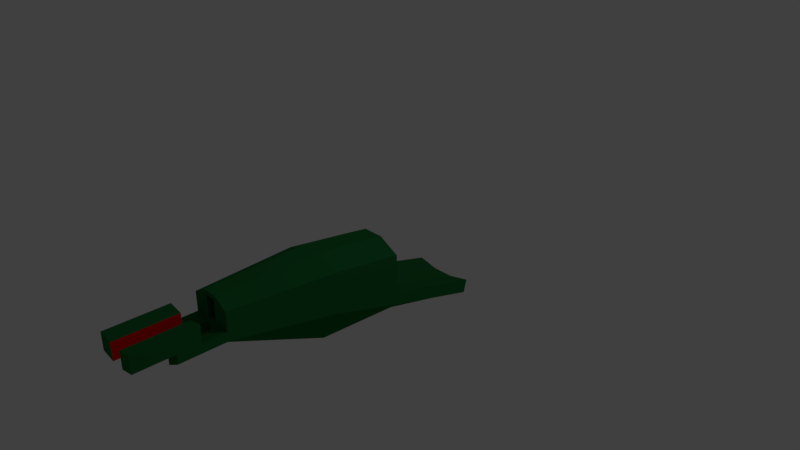 # Source: tsubaki.blend  (saved by Blender 2.79.0; exported with 4.5.12 LTS)
import bpy
from mathutils import Matrix  # noqa: F401  (used for matrix-valued properties, if any)

bpy.ops.wm.read_factory_settings(use_empty=True)
scene = bpy.context.scene
scene.name = 'Scene'

# ---- collections
col_collection_1 = bpy.data.collections.new('Collection 1'); scene.collection.children.link(col_collection_1)

# ---- materials (node trees are filled in below, after node groups)
mat_material = bpy.data.materials.new('Material')
mat_material.alpha_threshold = 0.0
mat_material.use_transparent_shadow = False
mat_material.diffuse_color = (0.01285, 0.1544, 0.03778, 1.0)
mat_material.roughness = 0.5
mat_material.line_color = (0.0, 0.0, 0.0, 1.0)
mat_material_001 = bpy.data.materials.new('Material.001')
mat_material_001.alpha_threshold = 0.0
mat_material_001.use_transparent_shadow = False
mat_material_001.diffuse_color = (0.8, 0.0006263, 0.008398, 1.0)
mat_material_001.roughness = 0.5

# ---- material node trees

# ---- world
world_world = bpy.data.worlds.new('World'); scene.world = world_world
world_world.color = (0.05088, 0.05088, 0.05088)
world_world.use_sun_shadow = False
world_world.sun_shadow_jitter_overblur = 0.0
world_world.cycles.sampling_method = 'MANUAL'

# ---- cameras
cam_camera = bpy.data.cameras.new('Camera')
cam_camera.clip_end = 100.0
cam_camera.lens = 35.0
cam_camera.sensor_width = 32.0
cam_camera.sensor_height = 18.0
cam_camera.ortho_scale = 7.314
cam_camera.dof.focus_distance = 0.0
cam_camera.dof.aperture_fstop = 128.0

# ---- lights
light_lamp = bpy.data.lights.new('Lamp', 'POINT')
light_lamp.transmission_factor = 0.0
light_lamp.cutoff_distance = 30.0
light_lamp.energy = 100.0
light_lamp.shadow_buffer_clip_start = 1.001
light_lamp.shadow_soft_size = 0.1
light_lamp.shadow_maximum_resolution = 0.006
light_lamp.use_absolute_resolution = True

# ---- meshes
me_cube = bpy.data.meshes.new('Cube')
me_cube.from_pydata([(0.4428, 0.07286, -0.5939), (0.4428, -0.9064, -0.3123), (-0.4428, -0.9064, -0.3123), (-0.4428, 0.07286, -0.5939), (0.4428, 0.07286, 0.1241), (0.4428, -0.9064, 0.256), (-0.4428, -0.9064, 0.256), (-0.4428, 0.07286, 0.1241), (0.1476, 0.07286, -0.8014), (-0.1476, 0.07286, -0.8014), (0.1476, -0.9064, -0.8014), (-0.1476, -0.9064, -0.8014), (0.1476, 0.07286, 0.2827), (-0.1476, 0.07286, 0.2827), (0.1476, -0.9064, 0.4146), (-0.1476, -0.9064, 0.4146), (-0.101, -2.345, -0.225), (-0.3029, -2.345, -0.1165), (0.3029, -2.345, -0.1165), (0.3029, -2.345, 0.2724), (-0.3029, -2.345, 0.2724), (-0.101, -2.345, 0.3809), (0.101, -2.345, -0.225), (0.101, -2.345, 0.3809), (0.4428, 0.07286, -0.409), (0.4428, -0.9064, -0.1273), (-0.4428, -0.9064, -0.1273), (-0.4428, 0.07286, -0.409), (0.1476, 0.07286, -0.4644), (-0.1476, 0.07286, -0.4644), (0.3029, -2.345, 0.01009), (-0.3029, -2.345, 0.01009), (0.101, -2.345, -0.0278), (-0.101, -2.345, -0.0278), (-0.1476, 1.307, -1.088), (-0.4428, 1.348, -0.9322), (0.4428, 1.348, -0.9322), (0.1476, 1.307, -1.088), (0.4428, 1.396, -0.7504), (-0.4428, 1.396, -0.7504), (0.1476, 1.382, -0.8048), (-0.1476, 1.382, -0.8048), (-0.101, -2.978, -0.225), (-0.3029, -2.978, -0.1165), (0.3029, -2.978, -0.1165), (0.101, -2.978, -0.225), (0.101, -2.978, -0.0278), (-0.101, -2.978, -0.0278), (0.3029, -2.978, 0.01009), (-0.3029, -2.978, 0.01009), (-0.3029, -2.662, -0.1165), (-0.3029, -2.662, 0.01009), (-0.101, -2.662, -0.0278), (-0.101, -2.662, -0.225), (0.101, -2.662, -0.225), (0.101, -2.662, -0.0278), (0.3029, -2.662, -0.1165), (0.3029, -2.662, 0.01009), (0.3029, -2.978, 0.247), (0.101, -2.978, 0.2091), (-0.101, -2.978, 0.2091), (-0.3029, -2.978, 0.247), (0.3029, -2.662, 0.247), (-0.3029, -2.662, 0.247), (-0.101, -2.662, 0.2091), (0.101, -2.662, 0.2091), (0.3029, -3.496, 0.01009), (0.101, -3.496, -0.0278), (-0.101, -3.496, -0.0278), (-0.3029, -3.496, 0.01009), (0.3029, -3.496, 0.247), (0.101, -3.496, 0.2091), (-0.101, -3.496, 0.2091), (-0.3029, -3.496, 0.247), (0.07417, -2.345, 0.3267), (-0.07418, -2.345, 0.3267), (0.07417, -2.345, 0.02644), (-0.07418, -2.345, 0.02644), (0.07417, -1.262, 0.3267), (-0.07418, -1.262, 0.3267), (0.07417, -1.262, 0.02644), (-0.07418, -1.262, 0.02644)], [], [(9, 11, 2, 3), (13, 7, 6, 15), (24, 4, 5, 25), (2, 11, 16, 17), (26, 6, 7, 27), (3, 27, 39, 35), (28, 24, 38, 40), (24, 0, 36, 38), (10, 1, 18, 22), (5, 14, 23, 19), (4, 12, 14, 5), (12, 13, 15, 14), (0, 1, 10, 8), (8, 10, 11, 9), (33, 21, 20, 31), (30, 19, 23, 32), (21, 33, 77, 75), (15, 6, 20, 21), (14, 15, 21, 23), (26, 2, 17, 31), (11, 10, 22, 16), (25, 5, 19, 30), (1, 25, 30, 18), (6, 26, 31, 20), (22, 32, 33, 16), (61, 49, 69, 73), (51, 50, 43, 49), (12, 28, 29, 13), (4, 24, 28, 12), (13, 29, 27, 7), (2, 26, 27, 3), (0, 24, 25, 1), (41, 34, 35, 39), (38, 36, 37, 40), (40, 37, 34, 41), (9, 3, 35, 34), (0, 8, 37, 36), (27, 29, 41, 39), (29, 28, 40, 41), (8, 9, 34, 37), (44, 48, 46, 45), (42, 47, 49, 43), (55, 54, 45, 46), (54, 56, 44, 45), (56, 57, 48, 44), (50, 53, 42, 43), (53, 52, 47, 42), (57, 55, 65, 62), (16, 33, 52, 53), (17, 16, 53, 50), (31, 17, 50, 51), (33, 31, 51, 52), (30, 32, 55, 57), (18, 30, 57, 56), (22, 18, 56, 54), (32, 22, 54, 55), (64, 63, 61, 60), (62, 65, 59, 58), (51, 49, 61, 63), (47, 52, 64, 60), (46, 48, 66, 67), (55, 46, 59, 65), (48, 57, 62, 58), (52, 51, 63, 64), (67, 66, 70, 71), (69, 68, 72, 73), (60, 61, 73, 72), (48, 58, 70, 66), (49, 47, 68, 69), (47, 60, 72, 68), (59, 46, 67, 71), (58, 59, 71, 70), (75, 77, 81, 79), (33, 32, 76, 77), (32, 23, 74, 76), (23, 21, 75, 74), (80, 78, 79, 81), (74, 75, 79, 78), (77, 76, 80, 81), (76, 74, 78, 80)])
me_cube.polygons.foreach_set('material_index', [0, 0, 0, 0, 0, 0, 0, 0, 0, 0, 0, 0, 0, 0, 0, 0, 0, 0, 0, 0, 0, 0, 0, 0, 0, 0, 0, 0, 0, 0, 0, 0, 0, 0, 0, 0, 0, 0, 0, 0, 0, 0, 0, 0, 0, 0, 0, 0, 0, 0, 0, 0, 0, 0, 0, 0, 0, 0, 0, 1, 0, 1, 0, 0, 0, 0, 0, 0, 0, 1, 1, 0, 0, 0, 0, 0, 1, 0, 0, 0])
me_cube.materials.append(mat_material)
me_cube.materials.append(mat_material_001)
me_cube.use_remesh_preserve_volume = False
me_cube.use_remesh_preserve_attributes = False
me_cube.use_mirror_vertex_groups = False
me_cube.update()

# ---- objects
ob_cube = bpy.data.objects.new('Cube', me_cube)
ob_lamp = bpy.data.objects.new('Lamp', light_lamp)
ob_camera = bpy.data.objects.new('Camera', cam_camera)

# ---- transforms, parenting, visibility, modifiers, constraints
ob_cube.location = (0.0, 0.0, 0.0)
ob_cube.lock_rotations_4d = False
ob_cube.empty_display_type = 'ARROWS'
ob_cube.lineart.crease_threshold = 0.0
ob_lamp.location = (4.076, 1.005, 5.904)
ob_lamp.rotation_euler = (0.6503, 0.05522, 1.866)
ob_lamp.lock_rotations_4d = False
ob_lamp.empty_display_type = 'ARROWS'
ob_lamp.color = (0.0, 0.0, 0.0, 0.0)
ob_lamp.lineart.crease_threshold = 0.0
ob_camera.location = (7.481, -6.508, 5.344)
ob_camera.rotation_euler = (1.109, 0.0, 0.8149)
ob_camera.lock_rotations_4d = False
ob_camera.empty_display_type = 'ARROWS'
ob_camera.color = (0.0, 0.0, 0.0, 0.0)
ob_camera.display_type = 'WIRE'
ob_camera.lineart.crease_threshold = 0.0

# ---- collection membership
col_collection_1.objects.link(ob_cube)
col_collection_1.objects.link(ob_lamp)
col_collection_1.objects.link(ob_camera)

# ---- scene / render settings (as saved in the file)
scene.camera = ob_camera
scene.frame_start = 1; scene.frame_end = 250; scene.frame_set(1)
scene.render.engine = 'BLENDER_EEVEE_NEXT'
scene.render.resolution_percentage = 50
scene.render.dither_intensity = 0.0
scene.cycles.use_denoising = False
scene.cycles.samples = 128
scene.cycles.sampling_pattern = 'TABULATED_SOBOL'
scene.cycles.use_adaptive_sampling = False
scene.cycles.use_light_tree = False
scene.cycles.blur_glossy = 0.0
scene.cycles.sample_clamp_indirect = 0.0
scene.view_settings.view_transform = 'Standard'
bpy.context.view_layer.update()
